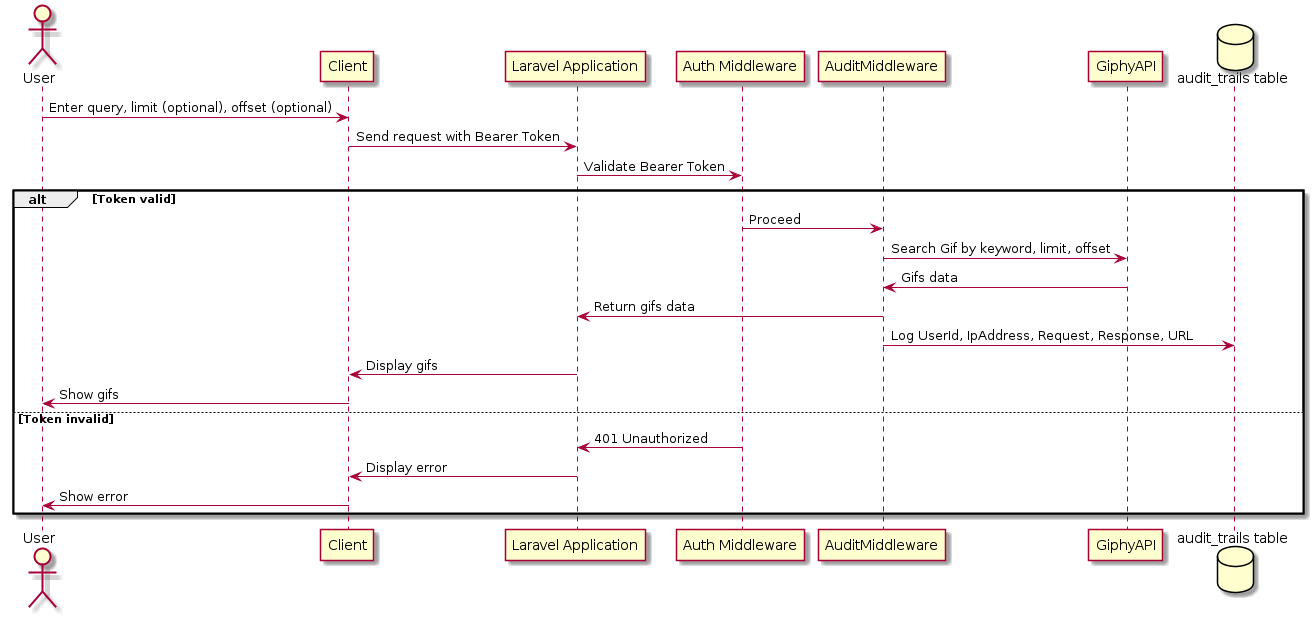

The diagram above was rendered by PlantUML. Its source (embedded in the PNG):
@startuml
actor User
participant Client
participant "Laravel Application" as App
participant "Auth Middleware" as Auth
participant AuditMiddleware
participant GiphyAPI
database "audit_trails table" as AuditTable

User -> Client: Enter query, limit (optional), offset (optional)
Client -> App: Send request with Bearer Token
App -> Auth: Validate Bearer Token
alt Token valid
    Auth -> AuditMiddleware: Proceed
    AuditMiddleware -> GiphyAPI: Search Gif by keyword, limit, offset
    GiphyAPI -> AuditMiddleware: Gifs data
    AuditMiddleware -> App: Return gifs data
    AuditMiddleware -> AuditTable: Log UserId, IpAddress, Request, Response, URL
    App -> Client: Display gifs
    Client -> User: Show gifs
else Token invalid
    Auth -> App: 401 Unauthorized
    App -> Client: Display error
    Client -> User: Show error
end
@enduml